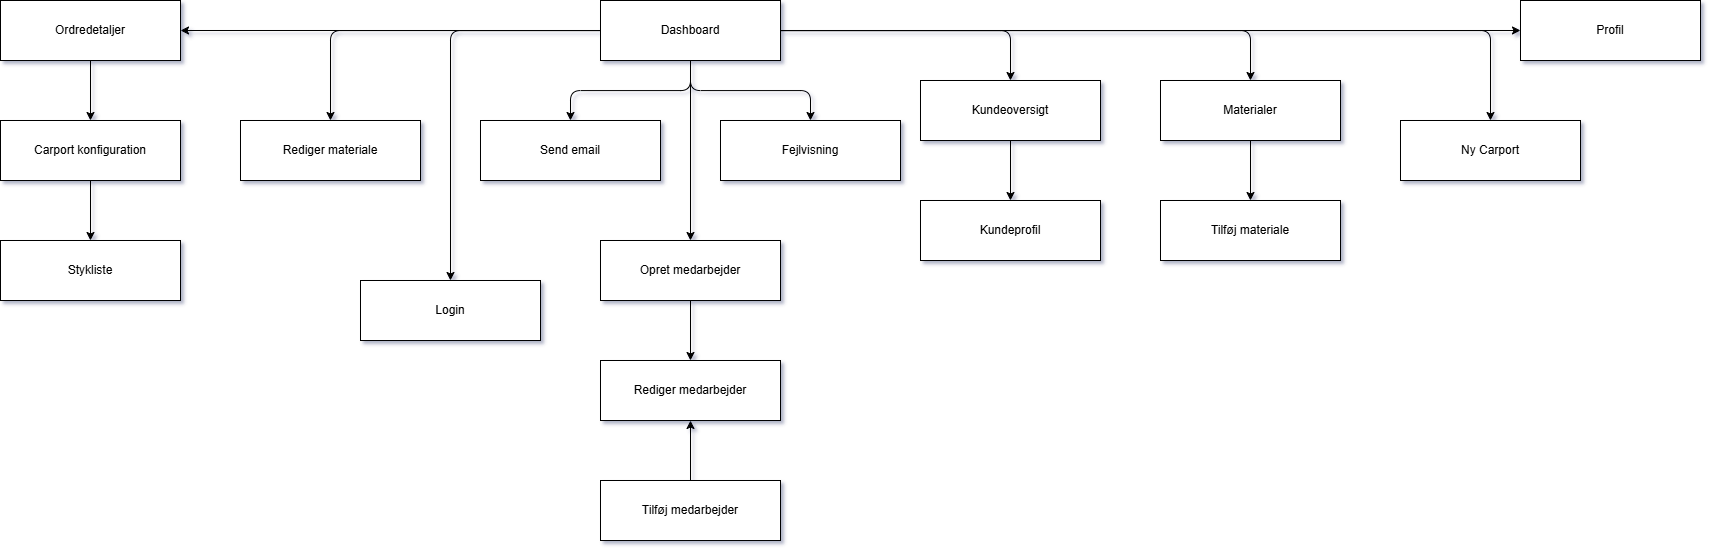

The diagram above was exported from draw.io. Its source (the exported page's mxGraphModel, read from the mxfile embedded in the PNG):
<mxGraphModel dx="1694" dy="889" grid="1" gridSize="10" guides="1" tooltips="1" connect="1" arrows="1" fold="1" page="1" pageScale="1" pageWidth="827" pageHeight="1169" math="0" shadow="0">
  <root>
    <mxCell id="0" />
    <mxCell id="1" parent="0" />
    <mxCell id="6YBAkfybp9nKFosX8WyO-1" value="Dashboard" style="shape=rectangle;whiteSpace=wrap;html=1;" vertex="1" parent="1">
      <mxGeometry x="720" y="40" width="180" height="60" as="geometry" />
    </mxCell>
    <mxCell id="6YBAkfybp9nKFosX8WyO-2" value="Ordredetaljer" style="shape=rectangle;whiteSpace=wrap;html=1;" vertex="1" parent="1">
      <mxGeometry x="120" y="40" width="180" height="60" as="geometry" />
    </mxCell>
    <mxCell id="6YBAkfybp9nKFosX8WyO-3" value="Carport konfiguration" style="shape=rectangle;whiteSpace=wrap;html=1;" vertex="1" parent="1">
      <mxGeometry x="120" y="160" width="180" height="60" as="geometry" />
    </mxCell>
    <mxCell id="6YBAkfybp9nKFosX8WyO-4" value="Stykliste" style="shape=rectangle;whiteSpace=wrap;html=1;" vertex="1" parent="1">
      <mxGeometry x="120" y="280" width="180" height="60" as="geometry" />
    </mxCell>
    <mxCell id="6YBAkfybp9nKFosX8WyO-5" value="Rediger materiale" style="shape=rectangle;whiteSpace=wrap;html=1;" vertex="1" parent="1">
      <mxGeometry x="360" y="160" width="180" height="60" as="geometry" />
    </mxCell>
    <mxCell id="6YBAkfybp9nKFosX8WyO-6" value="Kundeoversigt" style="shape=rectangle;whiteSpace=wrap;html=1;" vertex="1" parent="1">
      <mxGeometry x="1040" y="120" width="180" height="60" as="geometry" />
    </mxCell>
    <mxCell id="6YBAkfybp9nKFosX8WyO-7" value="Kundeprofil" style="shape=rectangle;whiteSpace=wrap;html=1;" vertex="1" parent="1">
      <mxGeometry x="1040" y="240" width="180" height="60" as="geometry" />
    </mxCell>
    <mxCell id="6YBAkfybp9nKFosX8WyO-8" value="Opret medarbejder" style="shape=rectangle;whiteSpace=wrap;html=1;" vertex="1" parent="1">
      <mxGeometry x="720" y="280" width="180" height="60" as="geometry" />
    </mxCell>
    <mxCell id="6YBAkfybp9nKFosX8WyO-9" value="Rediger medarbejder" style="shape=rectangle;whiteSpace=wrap;html=1;" vertex="1" parent="1">
      <mxGeometry x="720" y="400" width="180" height="60" as="geometry" />
    </mxCell>
    <mxCell id="6YBAkfybp9nKFosX8WyO-10" value="Fejlvisning" style="shape=rectangle;whiteSpace=wrap;html=1;" vertex="1" parent="1">
      <mxGeometry x="840" y="160" width="180" height="60" as="geometry" />
    </mxCell>
    <mxCell id="6YBAkfybp9nKFosX8WyO-11" value="Materialer" style="shape=rectangle;whiteSpace=wrap;html=1;" vertex="1" parent="1">
      <mxGeometry x="1280" y="120" width="180" height="60" as="geometry" />
    </mxCell>
    <mxCell id="6YBAkfybp9nKFosX8WyO-12" value="Tilføj materiale" style="shape=rectangle;whiteSpace=wrap;html=1;" vertex="1" parent="1">
      <mxGeometry x="1280" y="240" width="180" height="60" as="geometry" />
    </mxCell>
    <mxCell id="6YBAkfybp9nKFosX8WyO-13" value="Ny Carport" style="shape=rectangle;whiteSpace=wrap;html=1;" vertex="1" parent="1">
      <mxGeometry x="1520" y="160" width="180" height="60" as="geometry" />
    </mxCell>
    <mxCell id="6YBAkfybp9nKFosX8WyO-14" value="Tilføj medarbejder" style="shape=rectangle;whiteSpace=wrap;html=1;" vertex="1" parent="1">
      <mxGeometry x="720" y="520" width="180" height="60" as="geometry" />
    </mxCell>
    <mxCell id="6YBAkfybp9nKFosX8WyO-15" value="Profil" style="shape=rectangle;whiteSpace=wrap;html=1;" vertex="1" parent="1">
      <mxGeometry x="1640" y="40" width="180" height="60" as="geometry" />
    </mxCell>
    <mxCell id="6YBAkfybp9nKFosX8WyO-16" value="Login" style="shape=rectangle;whiteSpace=wrap;html=1;" vertex="1" parent="1">
      <mxGeometry x="480" y="320" width="180" height="60" as="geometry" />
    </mxCell>
    <mxCell id="6YBAkfybp9nKFosX8WyO-17" value="Send email" style="shape=rectangle;whiteSpace=wrap;html=1;" vertex="1" parent="1">
      <mxGeometry x="600" y="160" width="180" height="60" as="geometry" />
    </mxCell>
    <mxCell id="6YBAkfybp9nKFosX8WyO-18" style="edgeStyle=orthogonalEdgeStyle;" edge="1" parent="1" source="6YBAkfybp9nKFosX8WyO-1" target="6YBAkfybp9nKFosX8WyO-2">
      <mxGeometry relative="1" as="geometry" />
    </mxCell>
    <mxCell id="6YBAkfybp9nKFosX8WyO-19" style="edgeStyle=orthogonalEdgeStyle;" edge="1" parent="1" source="6YBAkfybp9nKFosX8WyO-2" target="6YBAkfybp9nKFosX8WyO-3">
      <mxGeometry relative="1" as="geometry" />
    </mxCell>
    <mxCell id="6YBAkfybp9nKFosX8WyO-20" style="edgeStyle=orthogonalEdgeStyle;" edge="1" parent="1" source="6YBAkfybp9nKFosX8WyO-3" target="6YBAkfybp9nKFosX8WyO-4">
      <mxGeometry relative="1" as="geometry" />
    </mxCell>
    <mxCell id="6YBAkfybp9nKFosX8WyO-21" style="edgeStyle=orthogonalEdgeStyle;" edge="1" parent="1" source="6YBAkfybp9nKFosX8WyO-1" target="6YBAkfybp9nKFosX8WyO-6">
      <mxGeometry relative="1" as="geometry" />
    </mxCell>
    <mxCell id="6YBAkfybp9nKFosX8WyO-22" style="edgeStyle=orthogonalEdgeStyle;" edge="1" parent="1" source="6YBAkfybp9nKFosX8WyO-6" target="6YBAkfybp9nKFosX8WyO-7">
      <mxGeometry relative="1" as="geometry" />
    </mxCell>
    <mxCell id="6YBAkfybp9nKFosX8WyO-23" style="edgeStyle=orthogonalEdgeStyle;" edge="1" parent="1" source="6YBAkfybp9nKFosX8WyO-1" target="6YBAkfybp9nKFosX8WyO-5">
      <mxGeometry relative="1" as="geometry" />
    </mxCell>
    <mxCell id="6YBAkfybp9nKFosX8WyO-24" style="edgeStyle=orthogonalEdgeStyle;" edge="1" parent="1" source="6YBAkfybp9nKFosX8WyO-1" target="6YBAkfybp9nKFosX8WyO-8">
      <mxGeometry relative="1" as="geometry" />
    </mxCell>
    <mxCell id="6YBAkfybp9nKFosX8WyO-25" style="edgeStyle=orthogonalEdgeStyle;" edge="1" parent="1" source="6YBAkfybp9nKFosX8WyO-8" target="6YBAkfybp9nKFosX8WyO-9">
      <mxGeometry relative="1" as="geometry" />
    </mxCell>
    <mxCell id="6YBAkfybp9nKFosX8WyO-26" style="edgeStyle=orthogonalEdgeStyle;" edge="1" parent="1" source="6YBAkfybp9nKFosX8WyO-1" target="6YBAkfybp9nKFosX8WyO-10">
      <mxGeometry relative="1" as="geometry" />
    </mxCell>
    <mxCell id="6YBAkfybp9nKFosX8WyO-27" style="edgeStyle=orthogonalEdgeStyle;" edge="1" parent="1" source="6YBAkfybp9nKFosX8WyO-1" target="6YBAkfybp9nKFosX8WyO-11">
      <mxGeometry relative="1" as="geometry" />
    </mxCell>
    <mxCell id="6YBAkfybp9nKFosX8WyO-28" style="edgeStyle=orthogonalEdgeStyle;" edge="1" parent="1" source="6YBAkfybp9nKFosX8WyO-11" target="6YBAkfybp9nKFosX8WyO-12">
      <mxGeometry relative="1" as="geometry" />
    </mxCell>
    <mxCell id="6YBAkfybp9nKFosX8WyO-29" style="edgeStyle=orthogonalEdgeStyle;" edge="1" parent="1" source="6YBAkfybp9nKFosX8WyO-1" target="6YBAkfybp9nKFosX8WyO-13">
      <mxGeometry relative="1" as="geometry" />
    </mxCell>
    <mxCell id="6YBAkfybp9nKFosX8WyO-30" style="edgeStyle=orthogonalEdgeStyle;" edge="1" parent="1" source="6YBAkfybp9nKFosX8WyO-1" target="6YBAkfybp9nKFosX8WyO-15">
      <mxGeometry relative="1" as="geometry" />
    </mxCell>
    <mxCell id="6YBAkfybp9nKFosX8WyO-31" style="edgeStyle=orthogonalEdgeStyle;" edge="1" parent="1" source="6YBAkfybp9nKFosX8WyO-1" target="6YBAkfybp9nKFosX8WyO-16">
      <mxGeometry relative="1" as="geometry" />
    </mxCell>
    <mxCell id="6YBAkfybp9nKFosX8WyO-32" style="edgeStyle=orthogonalEdgeStyle;" edge="1" parent="1" source="6YBAkfybp9nKFosX8WyO-1" target="6YBAkfybp9nKFosX8WyO-17">
      <mxGeometry relative="1" as="geometry" />
    </mxCell>
    <mxCell id="6YBAkfybp9nKFosX8WyO-33" style="edgeStyle=orthogonalEdgeStyle;" edge="1" parent="1" source="6YBAkfybp9nKFosX8WyO-14" target="6YBAkfybp9nKFosX8WyO-9">
      <mxGeometry relative="1" as="geometry" />
    </mxCell>
  </root>
</mxGraphModel>